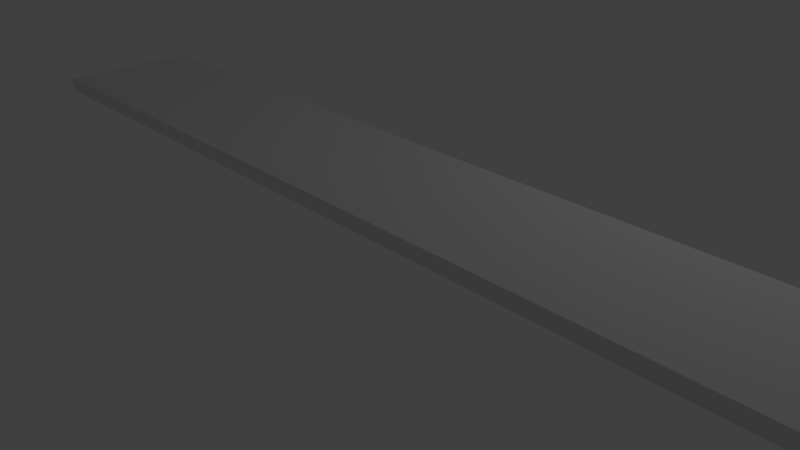 # Source: counter.blend  (saved by Blender 2.78.0; exported with 4.5.12 LTS)
import bpy
from mathutils import Matrix  # noqa: F401  (used for matrix-valued properties, if any)

bpy.ops.wm.read_factory_settings(use_empty=True)
scene = bpy.context.scene
scene.name = 'Scene'

# ---- collections
col_collection_1 = bpy.data.collections.new('Collection 1'); scene.collection.children.link(col_collection_1)

# ---- images (referenced by path relative to the original .blend; pixels are not part of the script)
import os
ASSET_DIR = os.environ.get("B2B_ASSET_DIR", "")  # directory of the original .blend (textures are referenced by path, not embedded)
HERE = os.path.dirname(os.path.abspath(__file__))  # packed textures are extracted next to this script under _unpacked/

def load_image(name, relpath, width, height, colorspace="sRGB"):
    """Load a texture the original file referenced (path relative to the .blend, or extracted next to this script)."""
    p = next((c for c in (os.path.join(HERE, relpath), os.path.join(ASSET_DIR, relpath)) if relpath and os.path.exists(c)), "")
    if p:
        img = bpy.data.images.load(p, check_existing=True)
        img.name = name
    else:  # same state as the original file: an image datablock whose file is absent (Cycles renders it pink)
        img = bpy.data.images.new(name, width, height)
        img.source = "FILE"
        img.filepath = "//" + (relpath or name)
    img.colorspace_settings.name = colorspace
    return img
img_countertop_texture = load_image('countertop_texture', 'Materials/countertop_texture.png', 1024, 1024, 'sRGB')

# ---- materials (node trees are filled in below, after node groups)
mat_countertop_texture = bpy.data.materials.new('countertop_texture')
mat_countertop_texture.alpha_threshold = 0.0
mat_countertop_texture.roughness = 0.5
mat_countertop_texture.line_color = (0.0, 0.0, 0.0, 1.0)

# ---- material node trees
mat_countertop_texture.use_nodes = True; mat_countertop_texture.node_tree.nodes.clear()
_N = mat_countertop_texture.node_tree.nodes; _L = mat_countertop_texture.node_tree.links
n0 = _N.new('ShaderNodeOutputMaterial'); n0.name = 'Material Output'; n0.location = (300, 300)
n1 = _N.new('ShaderNodeBsdfDiffuse'); n1.name = 'Diffuse BSDF'; n1.location = (10, 300)
n2 = _N.new('ShaderNodeTexImage'); n2.name = 'Image Texture'; n2.location = (-233, 303)
n2.width = 140
n2.image = img_countertop_texture
_L.new(n1.outputs[0], n0.inputs[0])
n0.is_active_output = True

# ---- world
world_world = bpy.data.worlds.new('World'); scene.world = world_world
world_world.color = (0.05088, 0.05088, 0.05088)
world_world.use_sun_shadow = False
world_world.sun_shadow_jitter_overblur = 0.0
world_world.cycles.sampling_method = 'MANUAL'

# ---- cameras
cam_camera = bpy.data.cameras.new('Camera')
cam_camera.clip_end = 100.0
cam_camera.lens = 35.0
cam_camera.sensor_width = 32.0
cam_camera.sensor_height = 18.0
cam_camera.ortho_scale = 7.314
cam_camera.dof.focus_distance = 0.0

# ---- lights
light_lamp = bpy.data.lights.new('Lamp', 'POINT')
light_lamp.transmission_factor = 0.0
light_lamp.cutoff_distance = 30.0
light_lamp.energy = 100.0
light_lamp.shadow_buffer_clip_start = 1.001
light_lamp.shadow_soft_size = 0.1
light_lamp.shadow_maximum_resolution = 0.006
light_lamp.use_absolute_resolution = True

# ---- meshes
me_cube = bpy.data.meshes.new('Cube')
me_cube.from_pydata([(6.0, 1.0, 0.0), (6.0, 0.6, 0.0), (-6.0, 0.6, 0.0), (-6.0, 1.0, 0.0), (6.0, 1.0, 1.0), (6.0, 0.6, 1.0), (-6.0, 0.6, 1.0), (-6.0, 1.0, 1.0), (-6.0, -1.0, 1.0), (-6.0, -1.0, 1.2), (-6.0, 1.0, 1.0), (-6.0, 1.0, 1.2), (6.0, -1.0, 1.0), (6.0, -1.0, 1.2), (6.0, 1.0, 1.0), (6.0, 1.0, 1.2)], [], [(0, 1, 2, 3), (4, 7, 6, 5), (0, 4, 5, 1), (1, 5, 6, 2), (2, 6, 7, 3), (4, 0, 3, 7), (8, 9, 11, 10), (10, 11, 15, 14), (14, 15, 13, 12), (12, 13, 9, 8), (10, 14, 12, 8), (15, 11, 9, 13)])
_uv = me_cube.uv_layers.new(name='UVMap')
_uv.uv.foreach_set('vector', [0.6466, 0.05556, 0.6638, 0.05556, 0.6638, 0.7222, 0.6466, 0.7222, 0.75, 0.7222, 0.75, 0.05556, 0.7672, 0.05556, 0.7672, 0.7222, 0.5172, 0.8889, 0.5172, 0.8333, 0.5345, 0.8333, 0.5345, 0.8889, 0.5603, 0.7222, 0.5172, 0.7222, 0.5172, 0.05556, 0.5603, 0.05556, 0.2328, 0.8889, 0.2328, 0.8333, 0.25, 0.8333, 0.25, 0.8889, 0.3879, 0.05556, 0.431, 0.05556, 0.431, 0.7222, 0.3879, 0.7222, 0.1379, 0.8333, 0.1466, 0.8333, 0.1466, 0.9444, 0.1379, 0.9444, 0.9483, 0.05556, 0.9569, 0.05556, 0.9569, 0.7222, 0.9483, 0.7222, 0.05172, 0.9444, 0.0431, 0.9444, 0.0431, 0.8333, 0.05172, 0.8333, 0.8534, 0.05556, 0.8621, 0.05556, 0.8621, 0.7222, 0.8534, 0.7222, 0.2155, 0.7222, 0.2155, 0.05556, 0.3017, 0.05556, 0.3017, 0.7222, 0.1293, 0.05556, 0.1293, 0.7222, 0.0431, 0.7222, 0.0431, 0.05556])
me_cube.materials.append(mat_countertop_texture)
me_cube.use_remesh_preserve_volume = False
me_cube.use_remesh_preserve_attributes = False
me_cube.use_mirror_vertex_groups = False
me_cube.update()

# ---- objects
ob_cube = bpy.data.objects.new('Cube', me_cube)
ob_lamp = bpy.data.objects.new('Lamp', light_lamp)
ob_camera = bpy.data.objects.new('Camera', cam_camera)

# ---- transforms, parenting, visibility, modifiers, constraints
ob_cube.location = (0.0, 0.0, 0.0)
ob_cube.lock_rotations_4d = False
ob_cube.empty_display_type = 'ARROWS'
ob_cube.lineart.crease_threshold = 0.0
_vg = ob_cube.vertex_groups.new(name='legs')
_vg = ob_cube.vertex_groups.new(name='top')
ob_lamp.location = (4.076, 5.005, 5.904)
ob_lamp.rotation_euler = (0.6503, 0.05522, 1.866)
ob_lamp.lock_rotations_4d = False
ob_lamp.empty_display_type = 'ARROWS'
ob_lamp.color = (0.0, 0.0, 0.0, 0.0)
ob_lamp.lineart.crease_threshold = 0.0
ob_camera.location = (7.481, -6.508, 5.344)
ob_camera.rotation_euler = (1.109, 0.0, 0.8149)
ob_camera.lock_rotations_4d = False
ob_camera.empty_display_type = 'ARROWS'
ob_camera.color = (0.0, 0.0, 0.0, 0.0)
ob_camera.display_type = 'WIRE'
ob_camera.lineart.crease_threshold = 0.0

# ---- collection membership
col_collection_1.objects.link(ob_cube)
col_collection_1.objects.link(ob_lamp)
col_collection_1.objects.link(ob_camera)

# ---- scene / render settings (as saved in the file)
scene.camera = ob_camera
scene.frame_start = 1; scene.frame_end = 250; scene.frame_set(1)
scene.render.engine = 'CYCLES'
scene.render.resolution_percentage = 50
scene.render.dither_intensity = 0.0
scene.cycles.use_denoising = False
scene.cycles.samples = 128
scene.cycles.sampling_pattern = 'TABULATED_SOBOL'
scene.cycles.light_sampling_threshold = 0.0
scene.cycles.use_adaptive_sampling = False
scene.cycles.use_light_tree = False
scene.cycles.blur_glossy = 0.0
scene.cycles.sample_clamp_indirect = 0.0
scene.view_settings.view_transform = 'Standard'
bpy.context.view_layer.update()
